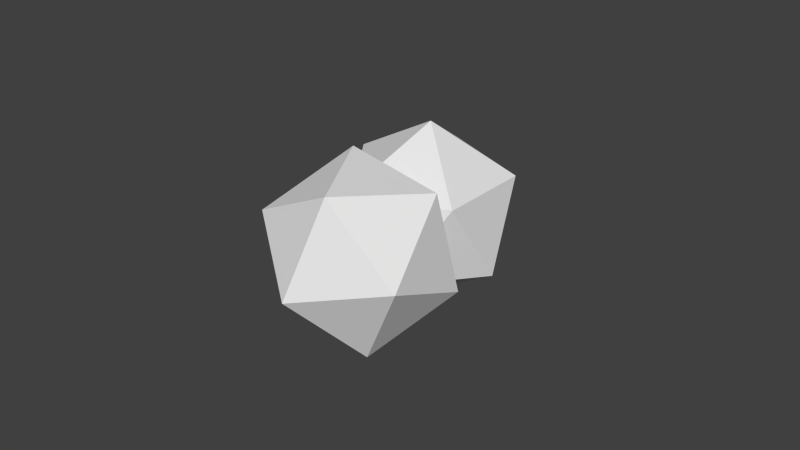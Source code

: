# Source: tree1.blend  (saved by Blender 2.76.0; exported with 4.5.12 LTS)
import bpy
from mathutils import Matrix  # noqa: F401  (used for matrix-valued properties, if any)

bpy.ops.wm.read_factory_settings(use_empty=True)
scene = bpy.context.scene
scene.name = 'Scene'

# ---- collections
col_collection_1 = bpy.data.collections.new('Collection 1'); scene.collection.children.link(col_collection_1)

# ---- world
world_world = bpy.data.worlds.new('World'); scene.world = world_world
world_world.color = (0.05088, 0.05088, 0.05088)
world_world.use_sun_shadow = False
world_world.sun_shadow_jitter_overblur = 0.0
world_world.cycles.sampling_method = 'MANUAL'
world_world.cycles.sample_map_resolution = 256

# ---- meshes
me_cylinder = bpy.data.meshes.new('Cylinder')
me_cylinder.from_pydata([(3.684e-10, 0.2214, 0.009826), (9.036e-10, 0.1387, 0.3772), (0.07129, 0.1601, 0.009826), (0.0564, 0.1267, 0.3772), (0.1936, 0.1979, 0.009826), (0.103, 0.09279, 0.3772), (0.2301, 0.1348, 0.009826), (0.1319, 0.04285, 0.3772), (0.1743, -0.01832, 0.009826), (0.1379, -0.01449, 0.3772), (0.2727, -0.1555, -0.01145), (0.1201, -0.06933, 0.3772), (0.224, -0.2096, -0.01145), (0.08151, -0.1122, 0.3772), (0.03644, -0.1715, 0.009826), (0.02883, -0.1356, 0.3772), (-0.03644, -0.1715, 0.009826), (-0.02883, -0.1356, 0.3772), (-0.103, -0.1418, 0.009826), (-0.08151, -0.1122, 0.3772), (-0.3445, -0.1784, 0.009826), (-0.1201, -0.06933, 0.3772), (-0.367, -0.1091, 0.009826), (-0.1379, -0.01449, 0.3772), (-0.1667, 0.05416, 0.009826), (-0.1319, 0.04285, 0.3772), (-0.1303, 0.1173, 0.009826), (-0.103, 0.09279, 0.3772), (-0.07129, 0.2063, 0.009826), (-0.0564, 0.1267, 0.3772), (0.04393, 0.08163, 1.379), (5.234e-08, 0.09097, 1.379), (0.08027, 0.05523, 1.379), (0.1027, 0.01633, 1.379), (0.1074, -0.02833, 1.379), (0.09354, -0.07105, 1.379), (0.06349, -0.1044, 1.379), (0.02246, -0.1227, 1.379), (-0.02246, -0.1227, 1.379), (-0.06349, -0.1044, 1.379), (-0.09354, -0.07105, 1.379), (-0.1074, -0.02833, 1.379), (-0.1027, 0.01633, 1.379), (-0.08027, 0.05523, 1.379), (-0.04393, 0.08163, 1.379), (0.03634, 0.0918, 1.989), (0.0002434, 0.09947, 1.989), (0.0662, 0.07011, 1.989), (0.08465, 0.03814, 1.989), (0.08851, 0.00144, 1.989), (0.07711, -0.03366, 1.989), (0.05241, -0.06109, 1.989), (0.0187, -0.0761, 1.989), (-0.01821, -0.0761, 1.989), (-0.05193, -0.06109, 1.989), (-0.07662, -0.03366, 1.989), (-0.08131, 0.00144, 1.989), (-0.08417, 0.03814, 1.989), (-0.06571, 0.07011, 1.989), (-0.03586, 0.0918, 1.989), (0.06041, -0.1088, 2.41), (0.07226, -0.1443, 2.41), (0.06426, -0.172, 2.41), (0.03017, -0.1872, 2.41), (-0.007153, -0.1872, 2.41), (-0.04125, -0.172, 2.41), (-0.03684, -0.1261, 2.41), (7.94e-05, -0.1088, 2.41), (0.05511, 0.1728, 2.404), (0.02676, 0.1789, 2.404), (0.07855, 0.1421, 2.404), (0.07236, 0.1146, 2.404), (0.04129, 0.1019, 2.404), (-0.001258, 0.1019, 2.404), (-0.02047, 0.1307, 2.404), (-0.02503, 0.1558, 2.404), (-0.001585, 0.1728, 2.404), (0.152, 0.3345, 2.601), (0.1268, 0.3354, 2.596), (0.1741, 0.3216, 2.623), (0.1687, 0.3087, 2.644), (0.1431, 0.3001, 2.654), (0.08744, 0.3095, 2.633), (0.1057, 0.2972, 2.654), (0.08226, 0.321, 2.614), (0.1021, 0.3306, 2.601), (0.05436, -0.3145, 2.567), (0.05708, -0.2953, 2.585), (0.04125, -0.3262, 2.557), (0.01513, -0.3269, 2.558), (-0.008647, -0.3197, 2.566), (-0.02598, -0.3059, 2.58), (-0.009897, -0.2848, 2.599), (0.01863, -0.2837, 2.598), (0.1338, 0.572, 2.755), (0.1111, 0.5728, 2.751), (0.1536, 0.5604, 2.775), (0.1552, 0.5488, 2.794), (0.1258, 0.5412, 2.803), (0.07576, 0.5496, 2.784), (0.09217, 0.5386, 2.803), (0.07111, 0.5599, 2.767), (0.08895, 0.5685, 2.756), (0.06296, -0.4984, 2.709), (0.06522, -0.4825, 2.724), (0.05207, -0.5082, 2.701), (0.03038, -0.5087, 2.701), (0.01062, -0.5028, 2.708), (-0.003781, -0.4913, 2.72), (0.009582, -0.4738, 2.735), (0.03328, -0.4729, 2.735)], [], [(0, 1, 3, 2), (2, 3, 5, 4), (4, 5, 7, 6), (6, 7, 9, 8), (8, 9, 11, 10), (10, 11, 13, 12), (12, 13, 15, 14), (14, 15, 17, 16), (16, 17, 19, 18), (18, 19, 21, 20), (20, 21, 23, 22), (22, 23, 25, 24), (24, 25, 27, 26), (23, 21, 40, 41), (28, 29, 1, 0), (26, 27, 29, 28), (0, 2, 4, 6, 8, 10, 12, 14, 16, 18, 20, 22, 24, 26, 28), (33, 32, 47, 48), (9, 7, 33, 34), (19, 17, 38, 39), (29, 27, 43, 44), (5, 3, 30, 32), (15, 13, 36, 37), (25, 23, 41, 42), (11, 9, 34, 35), (21, 19, 39, 40), (1, 29, 44, 31), (7, 5, 32, 33), (17, 15, 37, 38), (27, 25, 42, 43), (3, 1, 31, 30), (13, 11, 35, 36), (72, 73, 56, 49), (41, 40, 55, 56), (34, 33, 48, 49), (42, 41, 56, 57), (35, 34, 49, 50), (43, 42, 57, 58), (36, 35, 50, 51), (44, 43, 58, 59), (37, 36, 51, 52), (31, 44, 59, 46), (38, 37, 52, 53), (30, 31, 46, 45), (39, 38, 53, 54), (32, 30, 45, 47), (40, 39, 54, 55), (55, 54, 65, 66), (53, 52, 63, 64), (51, 50, 61, 62), (56, 55, 66, 67), (54, 53, 64, 65), (52, 51, 62, 63), (50, 49, 60, 61), (62, 61, 86, 88), (46, 59, 76, 69), (49, 48, 71, 72), (58, 57, 74, 75), (47, 45, 68, 70), (59, 58, 75, 76), (47, 70, 71, 48), (57, 56, 73, 74), (45, 46, 69, 68), (76, 75, 84, 85), (67, 60, 49, 56), (78, 85, 102, 95), (72, 71, 80, 81), (68, 69, 78, 77), (73, 72, 81, 83), (69, 76, 85, 78), (74, 73, 83, 82), (70, 68, 77, 79), (75, 74, 82, 84), (71, 70, 79, 80), (90, 89, 106, 107), (67, 66, 92, 93), (60, 67, 93, 87), (65, 64, 90, 91), (63, 62, 88, 89), (61, 60, 87, 86), (66, 65, 91, 92), (64, 63, 89, 90), (94, 95, 102, 101, 99, 100, 98, 97, 96), (82, 83, 100, 99), (79, 77, 94, 96), (83, 81, 98, 100), (84, 82, 99, 101), (80, 79, 96, 97), (85, 84, 101, 102), (81, 80, 97, 98), (77, 78, 95, 94), (103, 104, 110, 109, 108, 107, 106, 105), (88, 86, 103, 105), (93, 92, 109, 110), (91, 90, 107, 108), (89, 88, 105, 106), (86, 87, 104, 103), (87, 93, 110, 104), (92, 91, 108, 109)])
_uv = me_cylinder.uv_layers.new(name='UVMap')
_uv.uv.foreach_set('vector', [0.4274, 0.4259, 0.4289, 0.3691, 0.4363, 0.369, 0.4369, 0.4244, 0.4369, 0.4244, 0.4363, 0.369, 0.4426, 0.3683, 0.4529, 0.4261, 0.1259, 0.04438, 0.1145, 0.101, 0.1083, 0.1014, 0.1181, 0.04489, 0.1181, 0.04489, 0.1083, 0.1014, 0.1009, 0.1019, 0.0975, 0.04659, 0.0975, 0.04659, 0.1009, 0.1019, 0.09354, 0.1025, 0.0804, 0.04444, 0.4106, 0.04744, 0.4001, 0.1036, 0.3934, 0.1012, 0.4021, 0.04438, 0.4021, 0.04438, 0.3934, 0.1012, 0.3858, 0.1013, 0.3811, 0.05905, 0.3811, 0.05905, 0.3858, 0.1013, 0.3788, 0.104, 0.3722, 0.06243, 0.3722, 0.06243, 0.3788, 0.104, 0.3734, 0.1087, 0.3654, 0.06843, 0.3654, 0.06843, 0.3734, 0.1087, 0.3707, 0.1147, 0.3342, 0.07603, 0.3342, 0.04616, 0.3186, 0.1055, 0.3112, 0.1041, 0.3248, 0.04438, 0.3342, 0.4634, 0.3563, 0.4071, 0.3572, 0.4087, 0.3605, 0.4634, 0.3085, 0.04824, 0.304, 0.1034, 0.2983, 0.1035, 0.3013, 0.04842, 0.3112, 0.1041, 0.3186, 0.1055, 0.301, 0.2533, 0.2952, 0.2522, 0.4181, 0.4251, 0.4215, 0.3685, 0.4289, 0.3691, 0.4274, 0.4259, 0.4106, 0.4222, 0.4155, 0.3673, 0.4215, 0.3685, 0.4181, 0.4251, 0.3342, 0.3546, 0.3417, 0.3434, 0.3358, 0.3253, 0.3438, 0.3193, 0.3643, 0.3264, 0.3816, 0.3104, 0.3891, 0.3173, 0.3854, 0.3459, 0.3859, 0.3568, 0.3825, 0.3671, 0.3891, 0.4032, 0.3801, 0.4071, 0.3573, 0.3783, 0.3487, 0.3734, 0.3367, 0.3652, 0.1134, 0.2525, 0.1183, 0.2522, 0.1255, 0.3438, 0.1215, 0.3441, 0.1009, 0.1019, 0.1083, 0.1014, 0.1134, 0.2525, 0.1076, 0.2529, 0.325, 0.1074, 0.3292, 0.1094, 0.3093, 0.2563, 0.306, 0.2547, 0.4215, 0.3685, 0.4155, 0.3673, 0.4221, 0.2182, 0.4268, 0.2192, 0.4426, 0.3683, 0.4363, 0.369, 0.4384, 0.2196, 0.4432, 0.219, 0.3858, 0.1013, 0.3934, 0.1012, 0.4024, 0.2075, 0.3965, 0.2076, 0.304, 0.1034, 0.3112, 0.1041, 0.2952, 0.2522, 0.2896, 0.2516, 0.09354, 0.1025, 0.1009, 0.1019, 0.1076, 0.2529, 0.1019, 0.2534, 0.3186, 0.1055, 0.325, 0.1074, 0.306, 0.2547, 0.301, 0.2533, 0.4289, 0.3691, 0.4215, 0.3685, 0.4268, 0.2192, 0.4326, 0.2196, 0.1083, 0.1014, 0.1145, 0.101, 0.1183, 0.2522, 0.1134, 0.2525, 0.3788, 0.104, 0.3858, 0.1013, 0.3965, 0.2076, 0.391, 0.2097, 0.2983, 0.1035, 0.304, 0.1034, 0.2896, 0.2516, 0.2852, 0.2517, 0.4363, 0.369, 0.4289, 0.3691, 0.4326, 0.2196, 0.4384, 0.2196, 0.08755, 0.1031, 0.09354, 0.1025, 0.1019, 0.2534, 0.09725, 0.2538, 0.4609, 0.09869, 0.4554, 0.09843, 0.4529, 0.04438, 0.4747, 0.04544, 0.2952, 0.2522, 0.301, 0.2533, 0.2854, 0.3426, 0.2808, 0.3419, 0.1076, 0.2529, 0.1134, 0.2525, 0.1215, 0.3441, 0.1167, 0.3444, 0.2896, 0.2516, 0.2952, 0.2522, 0.2808, 0.3419, 0.276, 0.3413, 0.1019, 0.2534, 0.1076, 0.2529, 0.1167, 0.3444, 0.112, 0.3448, 0.2852, 0.2517, 0.2896, 0.2516, 0.276, 0.3413, 0.2723, 0.3414, 0.09725, 0.2538, 0.1019, 0.2534, 0.112, 0.3448, 0.1082, 0.3451, 0.4268, 0.2192, 0.4221, 0.2182, 0.4262, 0.1286, 0.43, 0.1294, 0.3965, 0.2076, 0.4024, 0.2075, 0.4097, 0.276, 0.4048, 0.2761, 0.4326, 0.2196, 0.4268, 0.2192, 0.43, 0.1294, 0.4348, 0.1298, 0.391, 0.2097, 0.3965, 0.2076, 0.4048, 0.2761, 0.4003, 0.2778, 0.4384, 0.2196, 0.4326, 0.2196, 0.4348, 0.1298, 0.4395, 0.1297, 0.306, 0.2547, 0.3093, 0.2563, 0.2922, 0.3451, 0.2894, 0.3438, 0.4432, 0.219, 0.4384, 0.2196, 0.4395, 0.1297, 0.4435, 0.1292, 0.301, 0.2533, 0.306, 0.2547, 0.2894, 0.3438, 0.2854, 0.3426, 0.2854, 0.3426, 0.2894, 0.3438, 0.2961, 0.4076, 0.2903, 0.407, 0.4003, 0.2778, 0.4048, 0.2761, 0.4057, 0.3086, 0.4011, 0.3104, 0.1082, 0.3451, 0.112, 0.3448, 0.1013, 0.4093, 0.09756, 0.4096, 0.2808, 0.3419, 0.2854, 0.3426, 0.2903, 0.407, 0.289, 0.4079, 0.2894, 0.3438, 0.2922, 0.3451, 0.2989, 0.4089, 0.2961, 0.4076, 0.4048, 0.2761, 0.4097, 0.276, 0.4106, 0.3086, 0.4057, 0.3086, 0.112, 0.3448, 0.1167, 0.3444, 0.1058, 0.4089, 0.1013, 0.4093, 0.09756, 0.4096, 0.1013, 0.4093, 0.08024, 0.4346, 0.07849, 0.4332, 0.4348, 0.1298, 0.43, 0.1294, 0.4358, 0.0706, 0.4395, 0.07091, 0.1167, 0.3444, 0.1215, 0.3441, 0.135, 0.4058, 0.1331, 0.406, 0.2723, 0.3414, 0.276, 0.3413, 0.258, 0.4027, 0.2547, 0.4022, 0.4435, 0.1292, 0.4395, 0.1297, 0.4432, 0.07086, 0.4464, 0.07006, 0.43, 0.1294, 0.4262, 0.1286, 0.4327, 0.06999, 0.4358, 0.0706, 0.1255, 0.3438, 0.1387, 0.4055, 0.135, 0.4058, 0.1215, 0.3441, 0.276, 0.3413, 0.2808, 0.3419, 0.2621, 0.4038, 0.258, 0.4027, 0.4395, 0.1297, 0.4348, 0.1298, 0.4395, 0.07091, 0.4432, 0.07086, 0.4358, 0.0706, 0.4327, 0.06999, 0.4471, 0.04438, 0.4496, 0.04667, 0.4636, 0.2475, 0.4716, 0.2475, 0.4752, 0.3131, 0.4529, 0.3131, 0.3924, 0.3362, 0.3955, 0.3351, 0.4007, 0.3708, 0.3979, 0.3718, 0.4609, 0.09869, 0.465, 0.1003, 0.4747, 0.1468, 0.4711, 0.1467, 0.3992, 0.3104, 0.403, 0.3108, 0.3924, 0.3362, 0.3891, 0.3364, 0.4554, 0.09843, 0.4609, 0.09869, 0.4711, 0.1467, 0.4662, 0.1462, 0.4395, 0.07091, 0.4358, 0.0706, 0.4496, 0.04667, 0.4529, 0.04764, 0.258, 0.4027, 0.2621, 0.4038, 0.235, 0.4408, 0.2334, 0.4369, 0.1387, 0.4055, 0.1425, 0.4053, 0.1663, 0.4329, 0.165, 0.4363, 0.2547, 0.4022, 0.258, 0.4027, 0.2334, 0.4369, 0.2322, 0.4338, 0.135, 0.4058, 0.1387, 0.4055, 0.165, 0.4363, 0.1635, 0.4395, 0.3894, 0.3945, 0.3926, 0.3955, 0.3955, 0.4225, 0.3929, 0.4217, 0.4636, 0.2475, 0.4588, 0.247, 0.4626, 0.2145, 0.4664, 0.2146, 0.4716, 0.2475, 0.4636, 0.2475, 0.4664, 0.2146, 0.4714, 0.2162, 0.2961, 0.4076, 0.2989, 0.4089, 0.3129, 0.4337, 0.3105, 0.435, 0.394, 0.3746, 0.3983, 0.372, 0.396, 0.3952, 0.3926, 0.3955, 0.1013, 0.4093, 0.1058, 0.4089, 0.08293, 0.437, 0.08024, 0.4346, 0.2903, 0.407, 0.2961, 0.4076, 0.3105, 0.435, 0.3078, 0.4379, 0.3891, 0.3748, 0.394, 0.3746, 0.3926, 0.3955, 0.3894, 0.3945, 0.367, 0.4093, 0.3682, 0.4125, 0.3682, 0.4159, 0.367, 0.419, 0.3645, 0.4189, 0.3613, 0.4172, 0.3605, 0.4122, 0.3609, 0.4076, 0.3636, 0.4071, 0.2334, 0.4369, 0.235, 0.4408, 0.2011, 0.4585, 0.1996, 0.455, 0.165, 0.4363, 0.1663, 0.4329, 0.1985, 0.4538, 0.1974, 0.4569, 0.4662, 0.1462, 0.4711, 0.1467, 0.4688, 0.1885, 0.4644, 0.1881, 0.2322, 0.4338, 0.2334, 0.4369, 0.1996, 0.455, 0.1985, 0.4523, 0.1635, 0.4395, 0.165, 0.4363, 0.1974, 0.4569, 0.1961, 0.4598, 0.3955, 0.3351, 0.398, 0.3334, 0.403, 0.3693, 0.4007, 0.3708, 0.4711, 0.1467, 0.4747, 0.1468, 0.4729, 0.1887, 0.4688, 0.1885, 0.3891, 0.3364, 0.3924, 0.3362, 0.3979, 0.3718, 0.3949, 0.372, 0.3709, 0.417, 0.3682, 0.4159, 0.3682, 0.4107, 0.3695, 0.4075, 0.373, 0.4071, 0.3742, 0.4101, 0.3742, 0.4133, 0.373, 0.4163, 0.07849, 0.4332, 0.08024, 0.4346, 0.05755, 0.4577, 0.0561, 0.4566, 0.4664, 0.2146, 0.4626, 0.2145, 0.4655, 0.1887, 0.4686, 0.1888, 0.3105, 0.435, 0.3129, 0.4337, 0.3342, 0.458, 0.3321, 0.4591, 0.3926, 0.3955, 0.396, 0.3952, 0.3983, 0.4222, 0.3955, 0.4225, 0.08024, 0.4346, 0.08293, 0.437, 0.05979, 0.4598, 0.05755, 0.4577, 0.4714, 0.2162, 0.4664, 0.2146, 0.4686, 0.1888, 0.4728, 0.1901, 0.3078, 0.4379, 0.3105, 0.435, 0.3321, 0.4591, 0.3299, 0.4615])
me_cylinder.use_remesh_preserve_volume = False
me_cylinder.use_remesh_preserve_attributes = False
me_cylinder.use_mirror_vertex_groups = False
me_cylinder.update()
me_icosphere_001 = bpy.data.meshes.new('Icosphere.001')
me_icosphere_001.from_pydata([(-0.8615, -0.1787, -1.532), (-0.5028, -0.8487, -1.322), (-1.174, -0.6334, -0.9692), (-1.164, 0.1503, -0.8826), (-0.4857, 0.4194, -1.182), (-0.07715, -0.198, -1.453), (-0.5834, -0.9338, -0.5422), (-0.9919, -0.3164, -0.2706), (-0.5663, 0.3343, -0.402), (0.1053, 0.1191, -0.7549), (0.09478, -0.6647, -0.8415), (-0.2075, -0.3357, -0.1917), (0.0, 0.0, -0.75), (0.5427, -0.3943, -0.3354), (-0.2073, -0.638, -0.3354), (-0.6708, 0.0, -0.3354), (-0.2073, 0.638, -0.3354), (0.5427, 0.3943, -0.3354), (0.2073, -0.638, 0.3354), (-0.5427, -0.3943, 0.3354), (-0.5427, 0.3943, 0.3354), (0.2073, 0.638, 0.3354), (0.6708, 0.0, 0.3354), (0.0, 0.0, 0.75)], [], [(0, 1, 2), (1, 0, 5), (0, 2, 3), (0, 3, 4), (0, 4, 5), (1, 5, 10), (2, 1, 6), (3, 2, 7), (4, 3, 8), (5, 4, 9), (1, 10, 6), (2, 6, 7), (3, 7, 8), (4, 8, 9), (5, 9, 10), (6, 10, 11), (7, 6, 11), (8, 7, 11), (9, 8, 11), (10, 9, 11), (12, 13, 14), (13, 12, 17), (12, 14, 15), (12, 15, 16), (12, 16, 17), (13, 17, 22), (14, 13, 18), (15, 14, 19), (16, 15, 20), (17, 16, 21), (13, 22, 18), (14, 18, 19), (15, 19, 20), (16, 20, 21), (17, 21, 22), (18, 22, 23), (19, 18, 23), (20, 19, 23), (21, 20, 23), (22, 21, 23)])
_uv = me_icosphere_001.uv_layers.new(name='UVMap')
_uv.uv.foreach_set('vector', [0.6575, 0.7043, 0.6025, 0.6844, 0.6598, 0.6515, 0.7509, 0.7616, 0.7857, 0.7616, 0.7857, 0.8188, 0.7857, 0.7616, 0.7857, 0.7043, 0.8421, 0.7262, 0.7857, 0.7616, 0.8421, 0.7262, 0.8421, 0.7969, 0.7857, 0.7616, 0.8421, 0.7969, 0.7857, 0.8188, 0.9095, 0.9028, 0.8567, 0.889, 0.9095, 0.8464, 0.6598, 0.6515, 0.6025, 0.6844, 0.6038, 0.6141, 0.909, 0.6468, 0.848, 0.6745, 0.8561, 0.6043, 0.6966, 0.6807, 0.6598, 0.651, 0.6952, 0.6104, 0.7526, 0.7043, 0.6966, 0.6807, 0.7526, 0.6433, 0.6025, 0.6844, 0.567, 0.6438, 0.6038, 0.6141, 0.6598, 0.6515, 0.6038, 0.6141, 0.6598, 0.5905, 0.909, 0.6468, 0.8561, 0.6043, 0.909, 0.5905, 0.6966, 0.6807, 0.6952, 0.6104, 0.7526, 0.6433, 0.8567, 0.889, 0.8485, 0.8188, 0.9095, 0.8464, 0.6582, 0.8404, 0.6582, 0.9111, 0.6018, 0.8758, 0.6018, 0.8185, 0.6582, 0.8404, 0.6018, 0.8758, 0.567, 0.8757, 0.6018, 0.8185, 0.6018, 0.8758, 0.7526, 0.6433, 0.6952, 0.6104, 0.7503, 0.5905, 0.6582, 0.9111, 0.6018, 0.933, 0.6018, 0.8758, 0.789, 0.6995, 0.7526, 0.6406, 0.793, 0.6575, 0.8497, 0.7209, 0.9028, 0.7043, 0.9028, 0.7631, 0.6021, 0.7983, 0.567, 0.7593, 0.6028, 0.7277, 0.6021, 0.7983, 0.6028, 0.7277, 0.659, 0.7643, 0.6021, 0.7983, 0.659, 0.7643, 0.6579, 0.8185, 0.8497, 0.7209, 0.9028, 0.7631, 0.8421, 0.7911, 0.793, 0.6575, 0.7526, 0.6406, 0.789, 0.5905, 0.848, 0.6859, 0.793, 0.6575, 0.848, 0.6185, 0.659, 0.7643, 0.6028, 0.7277, 0.659, 0.7043, 0.7509, 0.8595, 0.803, 0.8188, 0.8124, 0.8852, 0.7509, 0.8185, 0.6947, 0.7952, 0.7509, 0.7586, 0.793, 0.6575, 0.789, 0.5905, 0.848, 0.6185, 0.6582, 0.8185, 0.719, 0.8466, 0.6658, 0.8888, 0.803, 0.8188, 0.8485, 0.8595, 0.8124, 0.8852, 0.7509, 0.8595, 0.8124, 0.8852, 0.7643, 0.9254, 0.7509, 0.7586, 0.6947, 0.7952, 0.6941, 0.7246, 0.7499, 0.7043, 0.7509, 0.7586, 0.6941, 0.7246, 0.6658, 0.8888, 0.719, 0.8466, 0.719, 0.9053, 0.8124, 0.8852, 0.8485, 0.8595, 0.8246, 0.9254, 0.6947, 0.7952, 0.659, 0.7636, 0.6941, 0.7246])
me_icosphere_001.use_remesh_preserve_volume = False
me_icosphere_001.use_remesh_preserve_attributes = False
me_icosphere_001.use_mirror_vertex_groups = False
me_icosphere_001.update()

# ---- objects
ob_cylinder = bpy.data.objects.new('Cylinder', me_cylinder)
ob_icosphere_001 = bpy.data.objects.new('Icosphere.001', me_icosphere_001)

# ---- transforms, parenting, visibility, modifiers, constraints
ob_cylinder.location = (0.0, 0.0, 0.0)
ob_cylinder.scale = (3.334, 3.335, 3.334)
ob_cylinder.hide_render = True
ob_cylinder.lineart.crease_threshold = 0.0
_m = ob_cylinder.modifiers.new('Bevel', 'BEVEL')
_m.limit_method = 'NONE'
_m.offset_type = 'PERCENT'
_m.spread = 0.0
ob_icosphere_001.location = (-0.7442, 1.927, 10.14)
ob_icosphere_001.rotation_euler = (-0.8055, 0.8341, 0.8987)
ob_icosphere_001.scale = (3.333, 3.334, 3.333)
ob_icosphere_001.lineart.crease_threshold = 0.0
_m = ob_icosphere_001.modifiers.new('Bevel', 'BEVEL')
_m.limit_method = 'NONE'
_m.angle_limit = 0.6632
_m.offset_type = 'PERCENT'
_m.profile = 0.4977
_m.spread = 0.0

# ---- collection membership
col_collection_1.objects.link(ob_cylinder)
col_collection_1.objects.link(ob_icosphere_001)

# ---- scene / render settings (as saved in the file)
scene.frame_start = 1; scene.frame_end = 250; scene.frame_set(1)
scene.render.engine = 'BLENDER_EEVEE_NEXT'
scene.render.resolution_percentage = 50
scene.render.dither_intensity = 0.0
scene.cycles.use_denoising = False
scene.cycles.samples = 10
scene.cycles.sampling_pattern = 'TABULATED_SOBOL'
scene.cycles.light_sampling_threshold = 0.0
scene.cycles.use_adaptive_sampling = False
scene.cycles.use_light_tree = False
scene.cycles.blur_glossy = 0.0
scene.cycles.pixel_filter_type = 'GAUSSIAN'
scene.cycles.sample_clamp_indirect = 0.0
scene.view_settings.view_transform = 'Standard'
bpy.context.view_layer.update()

# ---- added for rendering (the .blend has no active camera and no usable light): camera, sun
cam_auto = bpy.data.cameras.new('AutoCamera')
cam_auto.lens = 50.0
cam_auto.sensor_width = 36.0
cam_auto.clip_end = 1000.0
ob_auto_camera = bpy.data.objects.new('AutoCamera', cam_auto)
scene.collection.objects.link(ob_auto_camera)
ob_auto_camera.location = (15.4037, -18.5288, 22.9953)
ob_auto_camera.rotation_euler = (1.09748, -7.21219e-08, 0.694738)
scene.camera = ob_auto_camera
light_auto_sun = bpy.data.lights.new('AutoSun', 'SUN')
light_auto_sun.energy = 3.0
light_auto_sun.angle = 0.0523599
ob_auto_sun = bpy.data.objects.new('AutoSun', light_auto_sun)
scene.collection.objects.link(ob_auto_sun)
ob_auto_sun.rotation_euler = (0.872665, 0.174533, 0.523599)
bpy.context.view_layer.update()
